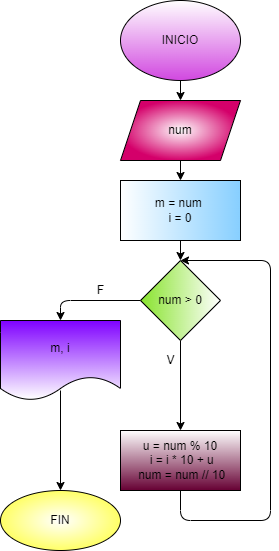

The diagram above was exported from draw.io. Its source (the exported page's mxGraphModel, read from the mxfile embedded in the PNG):
<mxGraphModel dx="479" dy="220" grid="1" gridSize="10" guides="1" tooltips="1" connect="1" arrows="1" fold="1" page="1" pageScale="1" pageWidth="827" pageHeight="1169" math="0" shadow="0">
  <root>
    <mxCell id="0" />
    <mxCell id="1" parent="0" />
    <mxCell id="4" value="" style="edgeStyle=none;html=1;" parent="1" source="2" target="3" edge="1">
      <mxGeometry relative="1" as="geometry" />
    </mxCell>
    <mxCell id="2" value="INICIO" style="ellipse;whiteSpace=wrap;html=1;gradientColor=#D148E0;" parent="1" vertex="1">
      <mxGeometry x="180" width="120" height="80" as="geometry" />
    </mxCell>
    <mxCell id="6" value="" style="edgeStyle=none;html=1;" edge="1" parent="1" source="3" target="5">
      <mxGeometry relative="1" as="geometry" />
    </mxCell>
    <mxCell id="3" value="num" style="shape=parallelogram;perimeter=parallelogramPerimeter;whiteSpace=wrap;html=1;fixedSize=1;gradientColor=#D4006A;gradientDirection=radial;" parent="1" vertex="1">
      <mxGeometry x="180" y="100" width="120" height="60" as="geometry" />
    </mxCell>
    <mxCell id="8" value="" style="edgeStyle=none;html=1;" edge="1" parent="1" source="5" target="7">
      <mxGeometry relative="1" as="geometry" />
    </mxCell>
    <mxCell id="5" value="m = num &lt;br&gt;i = 0" style="whiteSpace=wrap;html=1;gradientColor=#87CFFF;gradientDirection=east;" vertex="1" parent="1">
      <mxGeometry x="180" y="180" width="120" height="60" as="geometry" />
    </mxCell>
    <mxCell id="10" value="" style="edgeStyle=none;html=1;" edge="1" parent="1" source="7" target="9">
      <mxGeometry relative="1" as="geometry">
        <Array as="points">
          <mxPoint x="120" y="300" />
        </Array>
      </mxGeometry>
    </mxCell>
    <mxCell id="15" value="" style="edgeStyle=none;html=1;" edge="1" parent="1" source="7" target="14">
      <mxGeometry relative="1" as="geometry" />
    </mxCell>
    <mxCell id="7" value="num &amp;gt; 0" style="rhombus;whiteSpace=wrap;html=1;gradientColor=#88E32D;gradientDirection=west;" vertex="1" parent="1">
      <mxGeometry x="200" y="260" width="80" height="80" as="geometry" />
    </mxCell>
    <mxCell id="19" value="" style="edgeStyle=none;html=1;" edge="1" parent="1" target="18">
      <mxGeometry relative="1" as="geometry">
        <mxPoint x="120" y="390" as="sourcePoint" />
      </mxGeometry>
    </mxCell>
    <mxCell id="9" value="m, i" style="shape=document;whiteSpace=wrap;html=1;boundedLbl=1;gradientColor=#7F00FF;gradientDirection=north;" vertex="1" parent="1">
      <mxGeometry x="60" y="320" width="120" height="80" as="geometry" />
    </mxCell>
    <mxCell id="11" value="F" style="text;html=1;align=center;verticalAlign=middle;resizable=0;points=[];autosize=1;strokeColor=none;fillColor=none;" vertex="1" parent="1">
      <mxGeometry x="150" y="280" width="20" height="20" as="geometry" />
    </mxCell>
    <mxCell id="17" style="edgeStyle=none;html=1;exitX=0.5;exitY=1;exitDx=0;exitDy=0;entryX=0.5;entryY=0;entryDx=0;entryDy=0;" edge="1" parent="1" source="14" target="7">
      <mxGeometry relative="1" as="geometry">
        <mxPoint x="330" y="280" as="targetPoint" />
        <Array as="points">
          <mxPoint x="240" y="520" />
          <mxPoint x="330" y="520" />
          <mxPoint x="330" y="260" />
        </Array>
      </mxGeometry>
    </mxCell>
    <mxCell id="14" value="u = num % 10&lt;br&gt;&amp;nbsp;i = i * 10 + u&lt;br&gt;&amp;nbsp;num = num // 10" style="whiteSpace=wrap;html=1;gradientColor=#660033;" vertex="1" parent="1">
      <mxGeometry x="180" y="430" width="120" height="60" as="geometry" />
    </mxCell>
    <mxCell id="16" value="V" style="text;html=1;align=center;verticalAlign=middle;resizable=0;points=[];autosize=1;strokeColor=none;fillColor=none;" vertex="1" parent="1">
      <mxGeometry x="220" y="350" width="20" height="20" as="geometry" />
    </mxCell>
    <mxCell id="18" value="FIN" style="ellipse;whiteSpace=wrap;html=1;gradientColor=#FFFF66;gradientDirection=radial;" vertex="1" parent="1">
      <mxGeometry x="60" y="490" width="120" height="60" as="geometry" />
    </mxCell>
  </root>
</mxGraphModel>